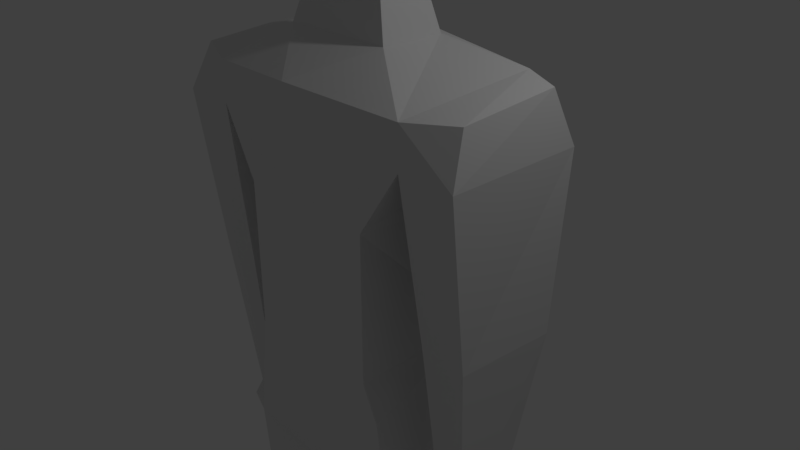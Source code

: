 # Source: Superhero.blend  (saved by Blender 2.78.0; exported with 4.5.12 LTS)
import bpy
from mathutils import Matrix  # noqa: F401  (used for matrix-valued properties, if any)

bpy.ops.wm.read_factory_settings(use_empty=True)
scene = bpy.context.scene
scene.name = 'Scene'

# ---- collections
col_collection_1 = bpy.data.collections.new('Collection 1'); scene.collection.children.link(col_collection_1)

# ---- materials (node trees are filled in below, after node groups)
mat_material = bpy.data.materials.new('Material')
mat_material.alpha_threshold = 0.0
mat_material.use_transparent_shadow = False
mat_material.roughness = 0.5
mat_material.line_color = (0.0, 0.0, 0.0, 1.0)

# ---- material node trees

# ---- world
world_world = bpy.data.worlds.new('World'); scene.world = world_world
world_world.color = (0.05088, 0.05088, 0.05088)
world_world.use_sun_shadow = False
world_world.sun_shadow_jitter_overblur = 0.0
world_world.cycles.sampling_method = 'MANUAL'

# ---- cameras
cam_camera = bpy.data.cameras.new('Camera')
cam_camera.clip_end = 100.0
cam_camera.lens = 35.0
cam_camera.sensor_width = 32.0
cam_camera.sensor_height = 18.0
cam_camera.ortho_scale = 7.314
cam_camera.dof.focus_distance = 0.0
cam_camera.dof.aperture_fstop = 128.0

# ---- lights
light_lamp = bpy.data.lights.new('Lamp', 'POINT')
light_lamp.transmission_factor = 0.0
light_lamp.cutoff_distance = 30.0
light_lamp.energy = 100.0
light_lamp.shadow_buffer_clip_start = 1.001
light_lamp.shadow_soft_size = 0.1
light_lamp.shadow_maximum_resolution = 0.006
light_lamp.use_absolute_resolution = True

# ---- meshes
me_cube = bpy.data.meshes.new('Cube')
me_cube.from_pydata([(1.0, 1.0, -1.0), (1.0, -1.0, -1.0), (1.306, 1.0, 1.0), (1.0, -1.0, 1.0), (1.557, 0.9538, 1.879), (1.557, -0.9538, 1.879), (1.802, 0.7489, 2.678), (1.557, -0.9538, 2.426), (0.7797, 0.4338, 2.925), (0.7797, -0.4338, 2.925), (2.322, 0.9538, 1.879), (2.322, -0.9538, 1.879), (2.218, 0.6563, 2.589), (2.197, -0.6962, 2.48), (1.669, 0.6734, -0.3796), (1.669, -0.6734, -0.3796), (2.375, 0.6734, -0.3796), (2.287, -0.6734, -0.3796), (1.762, 0.2788, -2.905), (1.762, -0.4045, -2.905), (2.117, 0.2788, -2.905), (2.117, -0.4045, -2.905), (1.735, 0.3467, -3.106), (1.735, -0.5273, -3.106), (2.144, 0.3467, -3.106), (2.144, -0.5273, -3.106), (1.799, 0.2666, -3.726), (1.799, -0.3668, -3.726), (2.08, 0.2666, -3.726), (2.08, -0.3668, -3.726), (1.815, 0.2281, -4.195), (1.815, -0.3284, -4.195), (2.065, 0.2281, -4.195), (2.065, -0.3284, -4.195), (1.032, 1.269, -1.588), (1.164, -0.9379, -1.573), (1.059, 0.8543, -2.705), (1.316, -0.9379, -2.729), (0.1423, 0.7758, -2.872), (0.2421, -0.8387, -2.73), (0.9298, 0.4815, -5.948), (1.165, -0.7951, -5.948), (0.3729, 0.4076, -5.948), (0.2744, -0.8163, -5.948), (0.8969, 0.6194, -8.718), (0.8969, -0.1963, -8.829), (0.4103, 0.5548, -8.718), (0.4103, -0.137, -8.829), (0.9634, 0.8191, -9.122), (1.069, -0.7405, -9.122), (0.3442, 0.7369, -9.123), (0.3442, -0.665, -9.123), (0.9636, 0.8191, -9.433), (1.069, -0.7405, -9.433), (0.3445, 0.7369, -9.433), (0.3445, -0.665, -9.433), (0.4057, -1.453, -9.244), (0.8463, -1.429, -9.243), (0.4059, -1.453, -9.433), (0.8464, -1.429, -9.432), (0.5125, 0.3083, 3.788), (0.5125, -0.254, 3.788), (0.7569, 0.3523, 3.957), (0.6742, -0.6699, 3.957), (0.7569, 0.3523, 4.563), (0.6742, -0.6699, 4.563), (0.6778, 0.2774, 5.379), (0.6114, -0.4143, 5.379), (0.4209, 0.05757, 5.553), (0.4025, -0.08248, 5.553), (-1.0, 1.0, -1.0), (-1.0, -1.0, -1.0), (-1.306, 1.0, 1.0), (-1.0, -1.0, 1.0), (0.0, 0.8549, -1.0), (0.0, -1.0, -1.0), (0.0, 0.9591, 1.0), (0.0, -1.0, 1.0), (-1.557, 0.9538, 1.879), (-1.557, -0.9538, 1.879), (0.0, 1.098, 1.76), (0.0, -1.202, 1.76), (-1.802, 0.7489, 2.678), (-1.557, -0.9538, 2.426), (0.0, 1.098, 2.545), (0.0, -1.202, 2.545), (-0.7797, 0.4338, 2.925), (-0.7797, -0.4338, 2.925), (0.0, 0.7421, 2.925), (0.0, -0.4338, 2.925), (-2.322, 0.9538, 1.879), (-2.322, -0.9538, 1.879), (-2.218, 0.6563, 2.589), (-2.197, -0.6962, 2.48), (-1.669, 0.6734, -0.3796), (-1.669, -0.6734, -0.3796), (-2.375, 0.6734, -0.3796), (-2.287, -0.6734, -0.3796), (-1.762, 0.2788, -2.905), (-1.762, -0.4045, -2.905), (-2.117, 0.2788, -2.905), (-2.117, -0.4045, -2.905), (-1.735, 0.3467, -3.106), (-1.735, -0.5273, -3.106), (-2.144, 0.3467, -3.106), (-2.144, -0.5273, -3.106), (-1.799, 0.2666, -3.726), (-1.799, -0.3668, -3.726), (-2.08, 0.2666, -3.726), (-2.08, -0.3668, -3.726), (-1.815, 0.2281, -4.195), (-1.815, -0.3284, -4.195), (-2.065, 0.2281, -4.195), (-2.065, -0.3284, -4.195), (-1.032, 1.269, -1.588), (-1.164, -0.9379, -1.573), (0.0, 1.26, -1.599), (0.0, -1.051, -1.573), (-1.059, 0.8543, -2.705), (-1.316, -0.9379, -2.729), (0.0, 0.8689, -2.538), (0.0, -1.144, -2.328), (-0.1423, 0.7758, -2.872), (-0.2421, -0.8387, -2.73), (0.0, 0.7053, -2.73), (0.0, -0.9945, -2.73), (-0.9298, 0.4815, -5.948), (-1.165, -0.7951, -5.948), (-0.3729, 0.4076, -5.948), (-0.2744, -0.8163, -5.948), (-0.8969, 0.6194, -8.718), (-0.8969, -0.1963, -8.829), (-0.4103, 0.5548, -8.718), (-0.4103, -0.137, -8.829), (-0.9634, 0.8191, -9.122), (-1.069, -0.7405, -9.122), (-0.3442, 0.7369, -9.123), (-0.3442, -0.665, -9.123), (-0.9636, 0.8191, -9.433), (-1.069, -0.7405, -9.433), (-0.3445, 0.7369, -9.433), (-0.3445, -0.665, -9.433), (-0.4057, -1.453, -9.244), (-0.8463, -1.429, -9.243), (-0.4059, -1.453, -9.433), (-0.8464, -1.429, -9.432), (-0.5125, 0.3083, 3.788), (-0.5125, -0.254, 3.788), (0.0, 0.5081, 3.788), (0.0, -0.254, 3.788), (-0.7569, 0.3523, 3.957), (-0.6742, -0.6699, 3.957), (0.0, 0.7427, 3.957), (0.0, -0.7462, 3.957), (-0.7569, 0.3523, 4.563), (-0.6742, -0.6699, 4.563), (0.0, 0.7427, 4.563), (0.0, -0.8313, 4.563), (-0.6778, 0.2774, 5.379), (-0.6114, -0.4143, 5.379), (0.0, 0.5795, 5.379), (0.0, -0.6142, 5.379), (-0.4209, 0.05757, 5.553), (-0.4025, -0.08248, 5.553), (0.0, 0.1681, 5.553), (0.0, -0.1631, 5.553)], [(120, 38), (120, 122)], [(0, 2, 3, 1), (2, 0, 74, 76), (1, 3, 77, 75), (3, 2, 4, 5), (81, 5, 7, 85), (2, 76, 80, 4), (77, 3, 5, 81), (85, 7, 9, 89), (4, 6, 12, 10), (4, 80, 84, 6), (89, 9, 61, 149), (7, 6, 8, 9), (6, 84, 88, 8), (11, 10, 12, 13), (5, 4, 14, 15), (7, 5, 11, 13), (6, 7, 13, 12), (14, 16, 20, 18), (11, 5, 15, 17), (10, 11, 17, 16), (4, 10, 16, 14), (21, 19, 23, 25), (15, 14, 18, 19), (17, 15, 19, 21), (16, 17, 21, 20), (24, 25, 29, 28), (20, 21, 25, 24), (18, 20, 24, 22), (19, 18, 22, 23), (26, 28, 32, 30), (22, 24, 28, 26), (23, 22, 26, 27), (25, 23, 27, 29), (31, 30, 32, 33), (27, 26, 30, 31), (29, 27, 31, 33), (28, 29, 33, 32), (74, 0, 34, 116), (35, 117, 121, 37), (0, 1, 35, 34), (1, 75, 117, 35), (120, 36, 38, 124), (34, 35, 37, 36), (116, 34, 36, 120), (39, 125, 124, 38), (37, 121, 125, 39), (38, 36, 40, 42), (40, 41, 45, 44), (37, 39, 43, 41), (36, 37, 41, 40), (39, 38, 42, 43), (45, 47, 51, 49), (41, 43, 47, 45), (42, 40, 44, 46), (43, 42, 46, 47), (48, 49, 53, 52), (46, 44, 48, 50), (47, 46, 50, 51), (44, 45, 49, 48), (52, 53, 55, 54), (55, 53, 59, 58), (50, 48, 52, 54), (51, 50, 54, 55), (57, 56, 58, 59), (49, 51, 56, 57), (51, 55, 58, 56), (53, 49, 57, 59), (149, 61, 63, 153), (9, 8, 60, 61), (8, 88, 148, 60), (153, 63, 65, 157), (61, 60, 62, 63), (60, 148, 152, 62), (157, 65, 67, 161), (63, 62, 64, 65), (62, 152, 156, 64), (66, 160, 164, 68), (65, 64, 66, 67), (64, 156, 160, 66), (68, 164, 165, 69), (161, 67, 69, 165), (67, 66, 68, 69), (70, 71, 73, 72), (72, 76, 74, 70), (71, 75, 77, 73), (73, 79, 78, 72), (81, 85, 83, 79), (72, 78, 80, 76), (77, 81, 79, 73), (85, 89, 87, 83), (78, 90, 92, 82), (78, 82, 84, 80), (89, 149, 147, 87), (83, 87, 86, 82), (82, 86, 88, 84), (91, 93, 92, 90), (79, 95, 94, 78), (83, 93, 91, 79), (82, 92, 93, 83), (94, 98, 100, 96), (91, 97, 95, 79), (90, 96, 97, 91), (78, 94, 96, 90), (101, 105, 103, 99), (95, 99, 98, 94), (97, 101, 99, 95), (96, 100, 101, 97), (104, 108, 109, 105), (100, 104, 105, 101), (98, 102, 104, 100), (99, 103, 102, 98), (106, 110, 112, 108), (102, 106, 108, 104), (103, 107, 106, 102), (105, 109, 107, 103), (111, 113, 112, 110), (107, 111, 110, 106), (109, 113, 111, 107), (108, 112, 113, 109), (74, 116, 114, 70), (115, 119, 121, 117), (70, 114, 115, 71), (71, 115, 117, 75), (120, 124, 122, 118), (114, 118, 119, 115), (116, 120, 118, 114), (123, 122, 124, 125), (119, 123, 125, 121), (122, 128, 126, 118), (126, 130, 131, 127), (119, 127, 129, 123), (118, 126, 127, 119), (123, 129, 128, 122), (131, 135, 137, 133), (127, 131, 133, 129), (128, 132, 130, 126), (129, 133, 132, 128), (134, 138, 139, 135), (132, 136, 134, 130), (133, 137, 136, 132), (130, 134, 135, 131), (138, 140, 141, 139), (141, 144, 145, 139), (136, 140, 138, 134), (137, 141, 140, 136), (143, 145, 144, 142), (135, 143, 142, 137), (137, 142, 144, 141), (139, 145, 143, 135), (149, 153, 151, 147), (87, 147, 146, 86), (86, 146, 148, 88), (153, 157, 155, 151), (147, 151, 150, 146), (146, 150, 152, 148), (157, 161, 159, 155), (151, 155, 154, 150), (150, 154, 156, 152), (158, 162, 164, 160), (155, 159, 158, 154), (154, 158, 160, 156), (162, 163, 165, 164), (161, 165, 163, 159), (159, 163, 162, 158)])
_uv = me_cube.uv_layers.new(name='UVMap')
_uv.uv.foreach_set('vector', [0.2489, 0.4221, 0.1372, 0.3942, 0.1514, 0.2962, 0.2637, 0.3017, 0.1372, 0.3942, 0.2489, 0.4221, 0.2408, 0.4854, 0.1155, 0.4685, 0.2637, 0.3017, 0.1514, 0.2962, 0.1531, 0.2428, 0.2664, 0.2428, 0.1514, 0.2962, 0.1372, 0.3942, 0.09789, 0.3758, 0.108, 0.31, 0.1147, 0.2428, 0.108, 0.31, 0.08579, 0.3095, 0.07498, 0.2428, 0.1372, 0.3942, 0.1155, 0.4685, 0.06782, 0.4528, 0.09789, 0.3758, 0.1531, 0.2428, 0.1514, 0.2962, 0.108, 0.31, 0.1147, 0.2428, 0.07498, 0.2428, 0.08579, 0.3095, 0.02864, 0.3, 0.02186, 0.2428, 0.8051, 0.266, 0.7693, 0.3049, 0.7548, 0.2834, 0.7681, 0.2545, 0.09789, 0.3758, 0.06782, 0.4528, 0.02322, 0.4271, 0.07478, 0.3567, 0.1757, 0.8457, 0.1794, 0.8884, 0.1176, 0.8803, 0.1225, 0.8457, 0.08579, 0.3095, 0.07478, 0.3567, 0.02893, 0.3571, 0.02864, 0.3, 0.07478, 0.3567, 0.02322, 0.4271, 0.0002615, 0.4027, 0.02893, 0.3571, 0.6947, 0.2578, 0.7681, 0.2545, 0.7548, 0.2834, 0.7058, 0.2815, 0.6589, 0.2776, 0.549, 0.266, 0.5806, 0.139, 0.6546, 0.1515, 0.6805, 0.3049, 0.6589, 0.2776, 0.6947, 0.2578, 0.7058, 0.2815, 0.7693, 0.3049, 0.6805, 0.3049, 0.7058, 0.2815, 0.7548, 0.2834, 0.7988, 0.1429, 0.7595, 0.1493, 0.7321, 0.008082, 0.7519, 0.002287, 0.6947, 0.2578, 0.6589, 0.2776, 0.6546, 0.1515, 0.6891, 0.152, 0.7681, 0.2545, 0.6947, 0.2578, 0.6891, 0.152, 0.7595, 0.1493, 0.8051, 0.266, 0.7681, 0.2545, 0.7595, 0.1493, 0.7988, 0.1429, 0.7701, 0.4763, 0.7479, 0.4846, 0.7414, 0.4689, 0.7646, 0.4651, 0.6546, 0.1515, 0.5806, 0.139, 0.6347, 0.0002615, 0.6728, 0.009078, 0.6891, 0.152, 0.6546, 0.1515, 0.6728, 0.009078, 0.6929, 0.01088, 0.7595, 0.1493, 0.6891, 0.152, 0.6929, 0.01088, 0.7321, 0.008082, 0.8048, 0.4568, 0.7646, 0.4651, 0.7651, 0.4329, 0.7965, 0.4283, 0.8059, 0.4673, 0.7701, 0.4763, 0.7646, 0.4651, 0.8048, 0.4568, 0.8248, 0.4649, 0.8059, 0.4673, 0.8048, 0.4568, 0.8248, 0.4534, 0.7471, 0.3317, 0.785, 0.3264, 0.7904, 0.3371, 0.7419, 0.3439, 0.8103, 0.4208, 0.7965, 0.4283, 0.7859, 0.4124, 0.7923, 0.3986, 0.8248, 0.4534, 0.8048, 0.4568, 0.7965, 0.4283, 0.8103, 0.4208, 0.7419, 0.3439, 0.7904, 0.3371, 0.7907, 0.3723, 0.7556, 0.3772, 0.7646, 0.4651, 0.7414, 0.4689, 0.7481, 0.4287, 0.7651, 0.4329, 0.7614, 0.4029, 0.7923, 0.3986, 0.7859, 0.4124, 0.7689, 0.4124, 0.7556, 0.3772, 0.7907, 0.3723, 0.7923, 0.3986, 0.7614, 0.4029, 0.7651, 0.4329, 0.7481, 0.4287, 0.7614, 0.4029, 0.7689, 0.4124, 0.7965, 0.4283, 0.7651, 0.4329, 0.7689, 0.4124, 0.7859, 0.4124, 0.435, 0.7122, 0.3868, 0.6921, 0.3988, 0.6632, 0.4465, 0.6767, 0.2921, 0.6464, 0.2307, 0.6462, 0.2307, 0.6058, 0.3018, 0.5852, 0.3868, 0.6921, 0.2837, 0.6765, 0.2921, 0.6464, 0.3988, 0.6632, 0.2837, 0.6765, 0.2307, 0.6766, 0.2307, 0.6462, 0.2921, 0.6464, 0.4569, 0.6204, 0.3979, 0.6045, 0.451, 0.5999, 0.4611, 0.6066, 0.3988, 0.6632, 0.2921, 0.6464, 0.3018, 0.5852, 0.3979, 0.6045, 0.4465, 0.6767, 0.3988, 0.6632, 0.3979, 0.6045, 0.4569, 0.6204, 0.2445, 0.5795, 0.2307, 0.5846, 0.2307, 0.4905, 0.2421, 0.4859, 0.3018, 0.5852, 0.2307, 0.6058, 0.2307, 0.5846, 0.2445, 0.5795, 0.5485, 0.3064, 0.5033, 0.3236, 0.4788, 0.1521, 0.5083, 0.1465, 0.4788, 0.1521, 0.4118, 0.1613, 0.4091, 0.008753, 0.4522, 0.005013, 0.4092, 0.3259, 0.3512, 0.3213, 0.3677, 0.1578, 0.4118, 0.1613, 0.5033, 0.3236, 0.4092, 0.3259, 0.4118, 0.1613, 0.4788, 0.1521, 0.3512, 0.3213, 0.2669, 0.3041, 0.3056, 0.1441, 0.3677, 0.1578, 0.5066, 0.3528, 0.5078, 0.3264, 0.5406, 0.3278, 0.5382, 0.367, 0.4118, 0.1613, 0.3677, 0.1578, 0.3826, 0.006422, 0.4091, 0.008753, 0.5083, 0.1465, 0.4788, 0.1521, 0.4522, 0.005013, 0.4775, 0.0002615, 0.3677, 0.1578, 0.3056, 0.1441, 0.3454, 0.0002615, 0.3826, 0.006422, 0.6911, 0.4189, 0.6134, 0.3967, 0.6195, 0.3819, 0.6955, 0.4035, 0.7409, 0.3808, 0.7359, 0.4064, 0.7117, 0.4066, 0.718, 0.3741, 0.6681, 0.3264, 0.7044, 0.332, 0.7069, 0.3553, 0.637, 0.333, 0.6757, 0.4368, 0.6364, 0.4206, 0.6134, 0.3967, 0.6911, 0.4189, 0.6955, 0.4035, 0.6195, 0.3819, 0.6329, 0.3485, 0.7018, 0.371, 0.6329, 0.3485, 0.6195, 0.3819, 0.5873, 0.3635, 0.5924, 0.3402, 0.718, 0.3741, 0.7117, 0.4066, 0.6955, 0.4035, 0.7018, 0.371, 0.637, 0.333, 0.7069, 0.3553, 0.7018, 0.371, 0.6329, 0.3485, 0.5774, 0.3613, 0.5825, 0.338, 0.5924, 0.3402, 0.5873, 0.3635, 0.5382, 0.367, 0.5406, 0.3278, 0.5825, 0.338, 0.5774, 0.3613, 0.637, 0.333, 0.6329, 0.3485, 0.5924, 0.3402, 0.5945, 0.3304, 0.6195, 0.3819, 0.6134, 0.3967, 0.5822, 0.3726, 0.5873, 0.3635, 0.1225, 0.8457, 0.1176, 0.8803, 0.09746, 0.8665, 0.1008, 0.8457, 0.1794, 0.8884, 0.1693, 0.9362, 0.1119, 0.9202, 0.1176, 0.8803, 0.1693, 0.9362, 0.1529, 0.9787, 0.1063, 0.9589, 0.1119, 0.9202, 0.1008, 0.8457, 0.09746, 0.8665, 0.07829, 0.8659, 0.07936, 0.8457, 0.1176, 0.8803, 0.1119, 0.9202, 0.09792, 0.9133, 0.09746, 0.8665, 0.1119, 0.9202, 0.1063, 0.9589, 0.08992, 0.9628, 0.09792, 0.9133, 0.07936, 0.8457, 0.07829, 0.8659, 0.05294, 0.8657, 0.05251, 0.8457, 0.09746, 0.8665, 0.09792, 0.9133, 0.06926, 0.9069, 0.07829, 0.8659, 0.09792, 0.9133, 0.08992, 0.9628, 0.04828, 0.9505, 0.06926, 0.9069, 0.04172, 0.8874, 0.0002615, 0.9077, 0.006373, 0.8702, 0.03386, 0.8748, 0.07829, 0.8659, 0.06926, 0.9069, 0.04172, 0.8874, 0.05294, 0.8657, 0.06926, 0.9069, 0.04828, 0.9505, 0.0002615, 0.9077, 0.04172, 0.8874, 0.03386, 0.8748, 0.006373, 0.8702, 0.02137, 0.8457, 0.03609, 0.8684, 0.05251, 0.8457, 0.05294, 0.8657, 0.03609, 0.8684, 0.02137, 0.8457, 0.05294, 0.8657, 0.04172, 0.8874, 0.03386, 0.8748, 0.03609, 0.8684, 0.2489, 0.06355, 0.2637, 0.184, 0.1514, 0.1894, 0.1372, 0.09143, 0.1372, 0.09143, 0.1155, 0.01717, 0.2408, 0.0002615, 0.2489, 0.06355, 0.2637, 0.184, 0.2664, 0.2428, 0.1531, 0.2428, 0.1514, 0.1894, 0.1514, 0.1894, 0.108, 0.1756, 0.09789, 0.1098, 0.1372, 0.09143, 0.1147, 0.2428, 0.07498, 0.2428, 0.08579, 0.1761, 0.108, 0.1756, 0.1372, 0.09143, 0.09789, 0.1098, 0.06782, 0.03288, 0.1155, 0.01717, 0.1531, 0.2428, 0.1147, 0.2428, 0.108, 0.1756, 0.1514, 0.1894, 0.07498, 0.2428, 0.02186, 0.2428, 0.02864, 0.1857, 0.08579, 0.1761, 0.7437, 0.7516, 0.7807, 0.7401, 0.794, 0.769, 0.7795, 0.7905, 0.09789, 0.1098, 0.07478, 0.1289, 0.02322, 0.05856, 0.06782, 0.03288, 0.1757, 0.8457, 0.1225, 0.8457, 0.1176, 0.8111, 0.1794, 0.803, 0.08579, 0.1761, 0.02864, 0.1857, 0.02893, 0.1286, 0.07478, 0.1289, 0.07478, 0.1289, 0.02893, 0.1286, 0.0002615, 0.0829, 0.02322, 0.05856, 0.854, 0.7434, 0.8429, 0.7671, 0.794, 0.769, 0.7807, 0.7401, 0.8898, 0.7632, 0.8942, 0.6372, 0.9682, 0.6247, 0.9997, 0.7516, 0.8683, 0.7905, 0.8429, 0.7671, 0.854, 0.7434, 0.8898, 0.7632, 0.7795, 0.7905, 0.794, 0.769, 0.8429, 0.7671, 0.8683, 0.7905, 0.75, 0.6286, 0.7969, 0.4879, 0.8166, 0.4937, 0.7893, 0.635, 0.854, 0.7434, 0.8597, 0.6377, 0.8942, 0.6372, 0.8898, 0.7632, 0.7807, 0.7401, 0.7893, 0.635, 0.8597, 0.6377, 0.854, 0.7434, 0.7437, 0.7516, 0.75, 0.6286, 0.7893, 0.635, 0.7807, 0.7401, 0.185, 0.7701, 0.1969, 0.7739, 0.1963, 0.7975, 0.1799, 0.7932, 0.8942, 0.6372, 0.876, 0.4947, 0.9141, 0.4859, 0.9682, 0.6247, 0.8597, 0.6377, 0.8559, 0.4965, 0.876, 0.4947, 0.8942, 0.6372, 0.7893, 0.635, 0.8166, 0.4937, 0.8559, 0.4965, 0.8597, 0.6377, 0.1995, 0.733, 0.2289, 0.7373, 0.2287, 0.769, 0.1969, 0.7739, 0.189, 0.7333, 0.1995, 0.733, 0.1969, 0.7739, 0.185, 0.7701, 0.1888, 0.7143, 0.2001, 0.7127, 0.1995, 0.733, 0.189, 0.7333, 0.3314, 0.7727, 0.3201, 0.7796, 0.3201, 0.7307, 0.3314, 0.7345, 0.2344, 0.7225, 0.2589, 0.7373, 0.2461, 0.7455, 0.2289, 0.7373, 0.2001, 0.7127, 0.2344, 0.7225, 0.2289, 0.7373, 0.1995, 0.733, 0.3201, 0.7796, 0.2852, 0.7706, 0.2852, 0.7352, 0.3201, 0.7307, 0.1969, 0.7739, 0.2287, 0.769, 0.2352, 0.7853, 0.1963, 0.7975, 0.2589, 0.7685, 0.2485, 0.7624, 0.2461, 0.7455, 0.2589, 0.7373, 0.2852, 0.7706, 0.2589, 0.7685, 0.2589, 0.7373, 0.2852, 0.7352, 0.2287, 0.769, 0.2485, 0.7624, 0.2589, 0.7685, 0.2352, 0.7853, 0.2289, 0.7373, 0.2461, 0.7455, 0.2485, 0.7624, 0.2287, 0.769, 0.02637, 0.7122, 0.01481, 0.6767, 0.06253, 0.6632, 0.07455, 0.6921, 0.1692, 0.6464, 0.1596, 0.5852, 0.2307, 0.6058, 0.2307, 0.6462, 0.07455, 0.6921, 0.06253, 0.6632, 0.1692, 0.6464, 0.1777, 0.6765, 0.1777, 0.6765, 0.1692, 0.6464, 0.2307, 0.6462, 0.2307, 0.6766, 0.004413, 0.6204, 0.0002615, 0.6066, 0.01035, 0.5999, 0.06346, 0.6045, 0.06253, 0.6632, 0.06346, 0.6045, 0.1596, 0.5852, 0.1692, 0.6464, 0.01481, 0.6767, 0.004413, 0.6204, 0.06346, 0.6045, 0.06253, 0.6632, 0.2168, 0.5795, 0.2193, 0.4859, 0.2307, 0.4905, 0.2307, 0.5846, 0.1596, 0.5852, 0.2168, 0.5795, 0.2307, 0.5846, 0.2307, 0.6058, 0.4616, 0.792, 0.5019, 0.6321, 0.5314, 0.6377, 0.5068, 0.8092, 0.5314, 0.6377, 0.5579, 0.4907, 0.601, 0.4944, 0.5983, 0.6469, 0.6009, 0.8115, 0.5983, 0.6469, 0.6425, 0.6435, 0.6589, 0.8069, 0.5068, 0.8092, 0.5314, 0.6377, 0.5983, 0.6469, 0.6009, 0.8115, 0.6589, 0.8069, 0.6425, 0.6435, 0.7045, 0.6298, 0.7432, 0.7897, 0.2708, 0.3765, 0.3045, 0.3686, 0.2993, 0.4076, 0.2669, 0.4027, 0.5983, 0.6469, 0.601, 0.4944, 0.6275, 0.4921, 0.6425, 0.6435, 0.5019, 0.6321, 0.5327, 0.4859, 0.5579, 0.4907, 0.5314, 0.6377, 0.6425, 0.6435, 0.6275, 0.4921, 0.6647, 0.4859, 0.7045, 0.6298, 0.4645, 0.3469, 0.4659, 0.3629, 0.3871, 0.3695, 0.384, 0.3539, 0.5061, 0.3938, 0.4824, 0.396, 0.4824, 0.3629, 0.5061, 0.3678, 0.4243, 0.4333, 0.395, 0.4209, 0.4679, 0.4123, 0.4609, 0.4347, 0.4529, 0.3264, 0.4645, 0.3469, 0.384, 0.3539, 0.4111, 0.3347, 0.4659, 0.3629, 0.4659, 0.396, 0.3939, 0.4048, 0.3871, 0.3695, 0.3939, 0.4048, 0.3527, 0.4053, 0.3521, 0.3815, 0.3871, 0.3695, 0.4824, 0.396, 0.4659, 0.396, 0.4659, 0.3629, 0.4824, 0.3629, 0.395, 0.4209, 0.3939, 0.4048, 0.4659, 0.396, 0.4679, 0.4123, 0.3419, 0.3817, 0.3521, 0.3815, 0.3527, 0.4053, 0.3425, 0.4055, 0.3045, 0.3686, 0.3419, 0.3817, 0.3425, 0.4055, 0.2993, 0.4076, 0.395, 0.4209, 0.3528, 0.4154, 0.3527, 0.4053, 0.3939, 0.4048, 0.3871, 0.3695, 0.3521, 0.3815, 0.3488, 0.3716, 0.384, 0.3539, 0.1225, 0.8457, 0.1008, 0.8457, 0.09746, 0.8249, 0.1176, 0.8111, 0.1794, 0.803, 0.1176, 0.8111, 0.1119, 0.7712, 0.1693, 0.7552, 0.1693, 0.7552, 0.1119, 0.7712, 0.1063, 0.7325, 0.1529, 0.7127, 0.1008, 0.8457, 0.07936, 0.8457, 0.07829, 0.8255, 0.09746, 0.8249, 0.1176, 0.8111, 0.09746, 0.8249, 0.09792, 0.7781, 0.1119, 0.7712, 0.1119, 0.7712, 0.09792, 0.7781, 0.08992, 0.7286, 0.1063, 0.7325, 0.07936, 0.8457, 0.05251, 0.8457, 0.05294, 0.8257, 0.07829, 0.8255, 0.09746, 0.8249, 0.07829, 0.8255, 0.06926, 0.7845, 0.09792, 0.7781, 0.09792, 0.7781, 0.06926, 0.7845, 0.04828, 0.7409, 0.08992, 0.7286, 0.04172, 0.804, 0.03386, 0.8166, 0.006373, 0.8212, 0.0002615, 0.7837, 0.07829, 0.8255, 0.05294, 0.8257, 0.04172, 0.804, 0.06926, 0.7845, 0.06926, 0.7845, 0.04172, 0.804, 0.0002615, 0.7837, 0.04828, 0.7409, 0.03386, 0.8166, 0.03609, 0.823, 0.02137, 0.8457, 0.006373, 0.8212, 0.05251, 0.8457, 0.02137, 0.8457, 0.03609, 0.823, 0.05294, 0.8257, 0.05294, 0.8257, 0.03609, 0.823, 0.03386, 0.8166, 0.04172, 0.804])
me_cube.materials.append(mat_material)
me_cube.use_remesh_preserve_volume = False
me_cube.use_remesh_preserve_attributes = False
me_cube.use_mirror_vertex_groups = False
me_cube.update()

# ---- objects
ob_cube = bpy.data.objects.new('Cube', me_cube)
ob_lamp = bpy.data.objects.new('Lamp', light_lamp)
ob_camera = bpy.data.objects.new('Camera', cam_camera)

# ---- transforms, parenting, visibility, modifiers, constraints
ob_cube.location = (0.0, 0.0, 0.0)
ob_cube.lock_rotations_4d = False
ob_cube.empty_display_type = 'ARROWS'
ob_cube.lineart.crease_threshold = 0.0
ob_lamp.location = (4.076, 1.005, 5.904)
ob_lamp.rotation_euler = (0.6503, 0.05522, 1.866)
ob_lamp.lock_rotations_4d = False
ob_lamp.empty_display_type = 'ARROWS'
ob_lamp.color = (0.0, 0.0, 0.0, 0.0)
ob_lamp.lineart.crease_threshold = 0.0
ob_camera.location = (7.481, -6.508, 5.344)
ob_camera.rotation_euler = (1.109, 0.0, 0.8149)
ob_camera.lock_rotations_4d = False
ob_camera.empty_display_type = 'ARROWS'
ob_camera.color = (0.0, 0.0, 0.0, 0.0)
ob_camera.display_type = 'WIRE'
ob_camera.lineart.crease_threshold = 0.0

# ---- collection membership
col_collection_1.objects.link(ob_cube)
col_collection_1.objects.link(ob_lamp)
col_collection_1.objects.link(ob_camera)

# ---- scene / render settings (as saved in the file)
scene.camera = ob_camera
scene.frame_start = 1; scene.frame_end = 250; scene.frame_set(1)
scene.render.engine = 'BLENDER_EEVEE_NEXT'
scene.render.resolution_percentage = 50
scene.render.dither_intensity = 0.0
scene.cycles.use_denoising = False
scene.cycles.samples = 128
scene.cycles.sampling_pattern = 'TABULATED_SOBOL'
scene.cycles.light_sampling_threshold = 0.0
scene.cycles.use_adaptive_sampling = False
scene.cycles.use_light_tree = False
scene.cycles.blur_glossy = 0.0
scene.cycles.sample_clamp_indirect = 0.0
scene.view_settings.view_transform = 'Standard'
bpy.context.view_layer.update()
